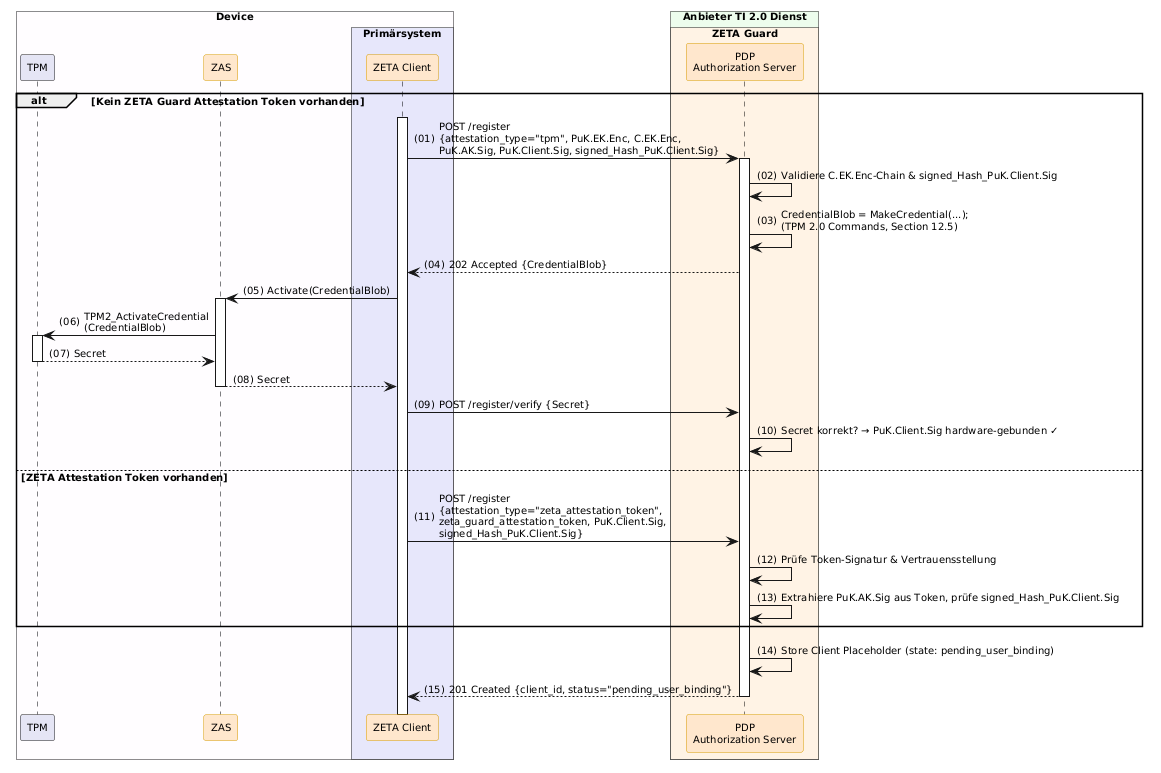

The diagram above was rendered by PlantUML. Its source (embedded in the PNG):
@startuml "Abb-ZETA-DCR-für-stationäre-Win-Linux-Clients-TPM-Att"
!include ../puml-layout.txt


box "Device" DEVICE_COLOR
  participant "TPM" as TPM LEI_COMPONENT_COLOR
  participant ZAS as "ZAS" <<zeta>>
  box "Primärsystem" PRIMAERSYSTEM_COLOR
    participant Client as "ZETA Client" <<zeta>>
  end box
end box

box "Anbieter TI 2.0 Dienst" PROVIDER_COLOR
  box "ZETA Guard" ZETA_GUARD_COLOR
    participant AuthS as "PDP\nAuthorization Server" <<zeta>>
  end box
end box

alt Kein ZETA Guard Attestation Token vorhanden
    Client++
    Client -> AuthS++: POST /register\n{attestation_type="tpm", PuK.EK.Enc, C.EK.Enc,\nPuK.AK.Sig, PuK.Client.Sig, signed_Hash_PuK.Client.Sig}
    AuthS -> AuthS: Validiere C.EK.Enc-Chain & signed_Hash_PuK.Client.Sig
    AuthS -> AuthS: CredentialBlob = MakeCredential(...);\n(TPM 2.0 Commands, Section 12.5)
    AuthS --> Client: 202 Accepted {CredentialBlob}

    Client -> ZAS++: Activate(CredentialBlob)
    ZAS -> TPM++: TPM2_ActivateCredential\n(CredentialBlob)
    TPM --> ZAS--: Secret
    ZAS --> Client--: Secret

    Client -> AuthS: POST /register/verify {Secret}
    AuthS -> AuthS: Secret korrekt? → PuK.Client.Sig hardware-gebunden ✓

else ZETA Attestation Token vorhanden
    Client -> AuthS: POST /register\n{attestation_type="zeta_attestation_token",\nzeta_guard_attestation_token, PuK.Client.Sig,\nsigned_Hash_PuK.Client.Sig}
    AuthS -> AuthS: Prüfe Token-Signatur & Vertrauensstellung
    AuthS -> AuthS: Extrahiere PuK.AK.Sig aus Token, prüfe signed_Hash_PuK.Client.Sig
end

AuthS -> AuthS: Store Client Placeholder (state: pending_user_binding)
AuthS --> Client--: 201 Created {client_id, status="pending_user_binding"}

@enduml